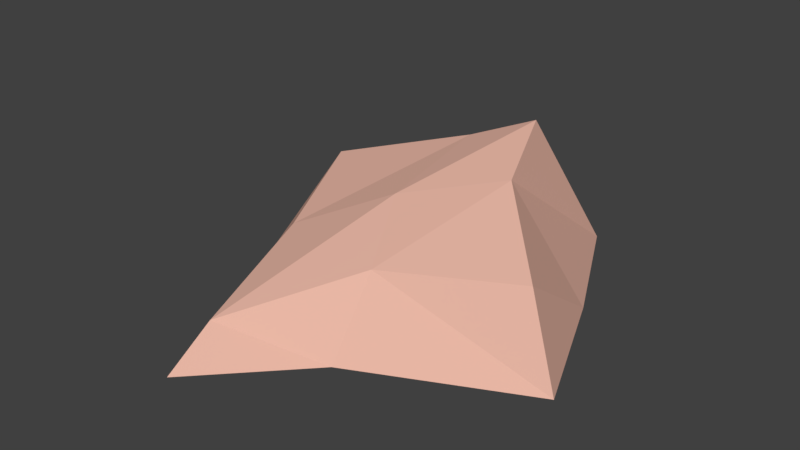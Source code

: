 # Source: Rock_Mesa_Medium_3.blend  (saved by Blender 2.79.0; exported with 4.5.12 LTS)
import bpy
from mathutils import Matrix  # noqa: F401  (used for matrix-valued properties, if any)

bpy.ops.wm.read_factory_settings(use_empty=True)
scene = bpy.context.scene
scene.name = 'Scene'

# ---- collections
col_collection_1 = bpy.data.collections.new('Collection 1'); scene.collection.children.link(col_collection_1)

# ---- materials (node trees are filled in below, after node groups)
mat_mesa_1 = bpy.data.materials.new('Mesa_1')
mat_mesa_1.alpha_threshold = 0.0
mat_mesa_1.use_transparent_shadow = False
mat_mesa_1.diffuse_color = (0.9979, 1.0, 0.5787, 1.0)
mat_mesa_1.roughness = 0.5
mat_mesa_1.line_color = (0.0, 0.0, 0.0, 1.0)
mat_mesa_2 = bpy.data.materials.new('Mesa_2')
mat_mesa_2.alpha_threshold = 0.0
mat_mesa_2.use_transparent_shadow = False
mat_mesa_2.diffuse_color = (0.8, 0.2097, 0.1036, 1.0)
mat_mesa_2.roughness = 0.5
mat_mesa_3 = bpy.data.materials.new('Mesa_3')
mat_mesa_3.alpha_threshold = 0.0
mat_mesa_3.use_transparent_shadow = False
mat_mesa_3.diffuse_color = (0.8, 0.4661, 0.3703, 1.0)
mat_mesa_3.roughness = 0.5

# ---- material node trees

# ---- world
world_world = bpy.data.worlds.new('World'); scene.world = world_world
world_world.color = (0.05088, 0.05088, 0.05088)
world_world.use_sun_shadow = False
world_world.sun_shadow_jitter_overblur = 0.0
world_world.cycles.sampling_method = 'MANUAL'

# ---- meshes
me_cube = bpy.data.meshes.new('Cube')
me_cube.from_pydata([(-0.1724, -0.5851, -0.003201), (-0.508, 0.2061, -0.003201), (0.185, 0.5379, -0.00515), (0.4878, -0.1365, -0.003201), (-0.1823, -0.4506, 0.0683), (-0.3697, 0.1726, 0.2017), (0.1281, 0.303, 0.3748), (0.3856, -0.07878, 0.1969), (-0.3406, -0.1842, -0.003201), (0.3469, 0.2057, -0.002149), (-0.2553, -0.1194, 0.1468), (0.1922, 0.1159, 0.3067), (0.06467, -0.3387, -0.003201), (-0.07811, 0.4133, -0.000839), (0.05895, -0.2017, 0.1711), (-0.02594, 0.2578, 0.312), (-0.03537, -0.01018, 0.251), (0.08473, 0.03307, -0.002018)], [], [(17, 13, 2, 9), (16, 11, 6, 15), (8, 10, 5, 1), (13, 15, 6, 2), (9, 11, 7, 3), (14, 12, 3, 7), (2, 6, 11, 9), (0, 4, 10, 8), (14, 7, 11, 16), (12, 17, 9, 3), (0, 8, 17, 12), (4, 14, 16, 10), (4, 0, 12, 14), (1, 5, 15, 13), (10, 16, 15, 5), (8, 1, 13, 17)])
me_cube.polygons.foreach_set('material_index', [2, 2, 2, 2, 2, 2, 2, 2, 2, 2, 2, 2, 2, 2, 2, 2])
me_cube.materials.append(mat_mesa_1)
me_cube.materials.append(mat_mesa_2)
me_cube.materials.append(mat_mesa_3)
me_cube.use_remesh_preserve_volume = False
me_cube.use_remesh_preserve_attributes = False
me_cube.use_mirror_vertex_groups = False
me_cube.update()

# ---- objects
ob_rock = bpy.data.objects.new('Rock', me_cube)

# ---- transforms, parenting, visibility, modifiers, constraints
ob_rock.location = (0.0, 0.0, 0.0)
ob_rock.lock_rotations_4d = False
ob_rock.empty_display_type = 'ARROWS'
ob_rock.lineart.crease_threshold = 0.0

# ---- collection membership
col_collection_1.objects.link(ob_rock)

# ---- scene / render settings (as saved in the file)
scene.frame_start = 1; scene.frame_end = 250; scene.frame_set(1)
scene.render.engine = 'BLENDER_EEVEE_NEXT'
scene.render.resolution_percentage = 50
scene.render.dither_intensity = 0.0
scene.cycles.use_denoising = False
scene.cycles.samples = 128
scene.cycles.sampling_pattern = 'TABULATED_SOBOL'
scene.cycles.use_adaptive_sampling = False
scene.cycles.use_light_tree = False
scene.cycles.blur_glossy = 0.0
scene.cycles.sample_clamp_indirect = 0.0
scene.view_settings.view_transform = 'Standard'
bpy.context.view_layer.update()

# ---- added for rendering (the .blend has no active camera and no usable light): camera, sun
cam_auto = bpy.data.cameras.new('AutoCamera')
cam_auto.lens = 50.0
cam_auto.sensor_width = 36.0
cam_auto.clip_end = 1000.0
ob_auto_camera = bpy.data.objects.new('AutoCamera', cam_auto)
scene.collection.objects.link(ob_auto_camera)
ob_auto_camera.location = (1.42243, -1.74259, 1.33081)
ob_auto_camera.rotation_euler = (1.09748, -7.21219e-08, 0.694738)
scene.camera = ob_auto_camera
light_auto_sun = bpy.data.lights.new('AutoSun', 'SUN')
light_auto_sun.energy = 3.0
light_auto_sun.angle = 0.0523599
ob_auto_sun = bpy.data.objects.new('AutoSun', light_auto_sun)
scene.collection.objects.link(ob_auto_sun)
ob_auto_sun.rotation_euler = (0.872665, 0.174533, 0.523599)
bpy.context.view_layer.update()
